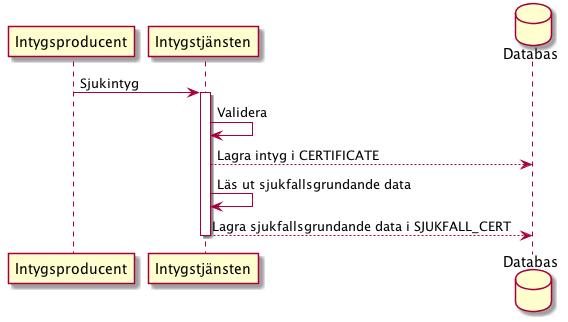

The diagram above was rendered by PlantUML. Its source (embedded in the PNG):
@startuml
Intygsproducent -> Intygstjänsten: Sjukintyg
activate Intygstjänsten
    Intygstjänsten -> Intygstjänsten: Validera
    database Databas
    Intygstjänsten --> Databas: Lagra intyg i CERTIFICATE
    Intygstjänsten -> Intygstjänsten: Läs ut sjukfallsgrundande data
    Intygstjänsten --> Databas: Lagra sjukfallsgrundande data i SJUKFALL_CERT
deactivate Intygstjänsten
@enduml